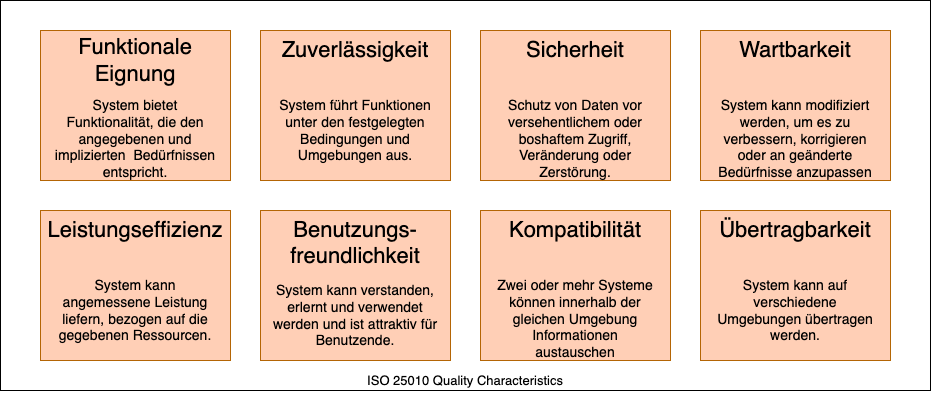

The diagram above was exported from draw.io. Its source (the exported page's mxGraphModel, read from the mxfile embedded in the PNG):
<mxGraphModel dx="921" dy="399" grid="1" gridSize="10" guides="1" tooltips="1" connect="1" arrows="1" fold="1" page="1" pageScale="1" pageWidth="827" pageHeight="1169" math="0" shadow="0">
  <root>
    <mxCell id="0" />
    <mxCell id="1" parent="0" />
    <mxCell id="GFLTo3d661KUQCDkYwe_-1" value="" style="rounded=0;whiteSpace=wrap;html=1;" parent="1" vertex="1">
      <mxGeometry y="10" width="930" height="390" as="geometry" />
    </mxCell>
    <mxCell id="GFLTo3d661KUQCDkYwe_-2" value="" style="rounded=0;whiteSpace=wrap;html=1;fontSize=14;fillColor=#FFCFB6;strokeColor=#b46504;" parent="1" vertex="1">
      <mxGeometry x="40" y="40" width="190" height="150" as="geometry" />
    </mxCell>
    <mxCell id="GFLTo3d661KUQCDkYwe_-3" value="Funktionale Eignung" style="text;html=1;strokeColor=none;fillColor=none;align=center;verticalAlign=middle;whiteSpace=wrap;rounded=0;fontSize=22;" parent="1" vertex="1">
      <mxGeometry x="40" y="40" width="190" height="60" as="geometry" />
    </mxCell>
    <mxCell id="GFLTo3d661KUQCDkYwe_-4" value="System bietet Funktionalität, die den angegebenen und implizierten&amp;nbsp; Bedürfnissen entspricht." style="text;html=1;strokeColor=none;fillColor=none;align=center;verticalAlign=top;whiteSpace=wrap;rounded=0;fontSize=14;" parent="1" vertex="1">
      <mxGeometry x="50" y="100" width="170" height="90" as="geometry" />
    </mxCell>
    <mxCell id="GFLTo3d661KUQCDkYwe_-5" value="" style="rounded=0;whiteSpace=wrap;html=1;fontSize=14;fillColor=#FFCFB6;strokeColor=#b46504;" parent="1" vertex="1">
      <mxGeometry x="260" y="40" width="190" height="150" as="geometry" />
    </mxCell>
    <mxCell id="GFLTo3d661KUQCDkYwe_-6" value="Zuverlässigkeit" style="text;html=1;strokeColor=none;fillColor=none;align=center;verticalAlign=top;whiteSpace=wrap;rounded=0;fontSize=22;" parent="1" vertex="1">
      <mxGeometry x="260" y="40" width="190" height="60" as="geometry" />
    </mxCell>
    <mxCell id="GFLTo3d661KUQCDkYwe_-7" value="System führt Funktionen unter den festgelegten Bedingungen und Umgebungen aus." style="text;html=1;strokeColor=none;fillColor=none;align=center;verticalAlign=top;whiteSpace=wrap;rounded=0;fontSize=14;" parent="1" vertex="1">
      <mxGeometry x="270" y="100" width="170" height="90" as="geometry" />
    </mxCell>
    <mxCell id="GFLTo3d661KUQCDkYwe_-8" value="" style="rounded=0;whiteSpace=wrap;html=1;fontSize=14;fillColor=#FFCFB6;strokeColor=#b46504;" parent="1" vertex="1">
      <mxGeometry x="480" y="40" width="190" height="150" as="geometry" />
    </mxCell>
    <mxCell id="GFLTo3d661KUQCDkYwe_-9" value="Sicherheit" style="text;html=1;strokeColor=none;fillColor=none;align=center;verticalAlign=top;whiteSpace=wrap;rounded=0;fontSize=22;" parent="1" vertex="1">
      <mxGeometry x="480" y="40" width="190" height="60" as="geometry" />
    </mxCell>
    <mxCell id="GFLTo3d661KUQCDkYwe_-10" value="Schutz von Daten vor versehentlichem oder boshaftem Zugriff, Veränderung oder Zerstörung." style="text;html=1;strokeColor=none;fillColor=none;align=center;verticalAlign=top;whiteSpace=wrap;rounded=0;fontSize=14;" parent="1" vertex="1">
      <mxGeometry x="490" y="100" width="170" height="90" as="geometry" />
    </mxCell>
    <mxCell id="GFLTo3d661KUQCDkYwe_-11" value="" style="rounded=0;whiteSpace=wrap;html=1;fontSize=14;fillColor=#FFCFB6;strokeColor=#b46504;" parent="1" vertex="1">
      <mxGeometry x="700" y="40" width="190" height="150" as="geometry" />
    </mxCell>
    <mxCell id="GFLTo3d661KUQCDkYwe_-12" value="Wartbarkeit" style="text;html=1;strokeColor=none;fillColor=none;align=center;verticalAlign=top;whiteSpace=wrap;rounded=0;fontSize=22;" parent="1" vertex="1">
      <mxGeometry x="700" y="40" width="190" height="60" as="geometry" />
    </mxCell>
    <mxCell id="GFLTo3d661KUQCDkYwe_-13" value="System kann modifiziert werden, um es zu verbessern, korrigieren oder an geänderte Bedürfnisse anzupassen" style="text;html=1;strokeColor=none;fillColor=none;align=center;verticalAlign=top;whiteSpace=wrap;rounded=0;fontSize=14;" parent="1" vertex="1">
      <mxGeometry x="710" y="100" width="170" height="90" as="geometry" />
    </mxCell>
    <mxCell id="GFLTo3d661KUQCDkYwe_-14" value="" style="rounded=0;whiteSpace=wrap;html=1;fontSize=14;fillColor=#FFCFB6;strokeColor=#b46504;" parent="1" vertex="1">
      <mxGeometry x="40" y="220" width="190" height="150" as="geometry" />
    </mxCell>
    <mxCell id="GFLTo3d661KUQCDkYwe_-15" value="Leistungseffizienz" style="text;html=1;strokeColor=none;fillColor=none;align=center;verticalAlign=top;whiteSpace=wrap;rounded=0;fontSize=22;" parent="1" vertex="1">
      <mxGeometry x="40" y="220" width="190" height="60" as="geometry" />
    </mxCell>
    <mxCell id="GFLTo3d661KUQCDkYwe_-16" value="System kann angemessene Leistung liefern, bezogen auf die gegebenen Ressourcen." style="text;html=1;strokeColor=none;fillColor=none;align=center;verticalAlign=top;whiteSpace=wrap;rounded=0;fontSize=14;" parent="1" vertex="1">
      <mxGeometry x="50" y="280" width="170" height="90" as="geometry" />
    </mxCell>
    <mxCell id="GFLTo3d661KUQCDkYwe_-17" value="" style="rounded=0;whiteSpace=wrap;html=1;fontSize=14;fillColor=#FFCFB6;strokeColor=#b46504;" parent="1" vertex="1">
      <mxGeometry x="260" y="220" width="190" height="150" as="geometry" />
    </mxCell>
    <mxCell id="GFLTo3d661KUQCDkYwe_-18" value="Benutzungs-&lt;br&gt;freundlichkeit" style="text;html=1;strokeColor=none;fillColor=none;align=center;verticalAlign=top;whiteSpace=wrap;rounded=0;fontSize=22;" parent="1" vertex="1">
      <mxGeometry x="260" y="220" width="190" height="60" as="geometry" />
    </mxCell>
    <mxCell id="GFLTo3d661KUQCDkYwe_-19" value="System kann verstanden, erlernt und verwendet werden und ist attraktiv für Benutzende." style="text;html=1;strokeColor=none;fillColor=none;align=center;verticalAlign=top;whiteSpace=wrap;rounded=0;fontSize=14;" parent="1" vertex="1">
      <mxGeometry x="270" y="285" width="170" height="90" as="geometry" />
    </mxCell>
    <mxCell id="GFLTo3d661KUQCDkYwe_-20" value="" style="rounded=0;whiteSpace=wrap;html=1;fontSize=14;fillColor=#FFCFB6;strokeColor=#b46504;" parent="1" vertex="1">
      <mxGeometry x="480" y="220" width="190" height="150" as="geometry" />
    </mxCell>
    <mxCell id="GFLTo3d661KUQCDkYwe_-21" value="Kompatibilität" style="text;html=1;strokeColor=none;fillColor=none;align=center;verticalAlign=top;whiteSpace=wrap;rounded=0;fontSize=22;" parent="1" vertex="1">
      <mxGeometry x="480" y="220" width="190" height="60" as="geometry" />
    </mxCell>
    <mxCell id="GFLTo3d661KUQCDkYwe_-22" value="Zwei oder mehr Systeme können innerhalb der gleichen Umgebung Informationen austauschen" style="text;html=1;strokeColor=none;fillColor=none;align=center;verticalAlign=top;whiteSpace=wrap;rounded=0;fontSize=14;" parent="1" vertex="1">
      <mxGeometry x="490" y="280" width="170" height="90" as="geometry" />
    </mxCell>
    <mxCell id="GFLTo3d661KUQCDkYwe_-23" value="" style="rounded=0;whiteSpace=wrap;html=1;fontSize=14;fillColor=#FFCFB6;strokeColor=#b46504;" parent="1" vertex="1">
      <mxGeometry x="700" y="220" width="190" height="150" as="geometry" />
    </mxCell>
    <mxCell id="GFLTo3d661KUQCDkYwe_-24" value="Übertragbarkeit" style="text;html=1;strokeColor=none;fillColor=none;align=center;verticalAlign=top;whiteSpace=wrap;rounded=0;fontSize=22;" parent="1" vertex="1">
      <mxGeometry x="700" y="220" width="190" height="60" as="geometry" />
    </mxCell>
    <mxCell id="GFLTo3d661KUQCDkYwe_-25" value="System kann auf verschiedene Umgebungen übertragen werden." style="text;html=1;strokeColor=none;fillColor=none;align=center;verticalAlign=top;whiteSpace=wrap;rounded=0;fontSize=14;" parent="1" vertex="1">
      <mxGeometry x="710" y="280" width="170" height="90" as="geometry" />
    </mxCell>
    <mxCell id="GFLTo3d661KUQCDkYwe_-26" value="ISO 25010 Quality Characteristics" style="text;html=1;strokeColor=none;fillColor=none;align=center;verticalAlign=middle;whiteSpace=wrap;rounded=0;fontSize=13;" parent="1" vertex="1">
      <mxGeometry y="375" width="930" height="30" as="geometry" />
    </mxCell>
  </root>
</mxGraphModel>